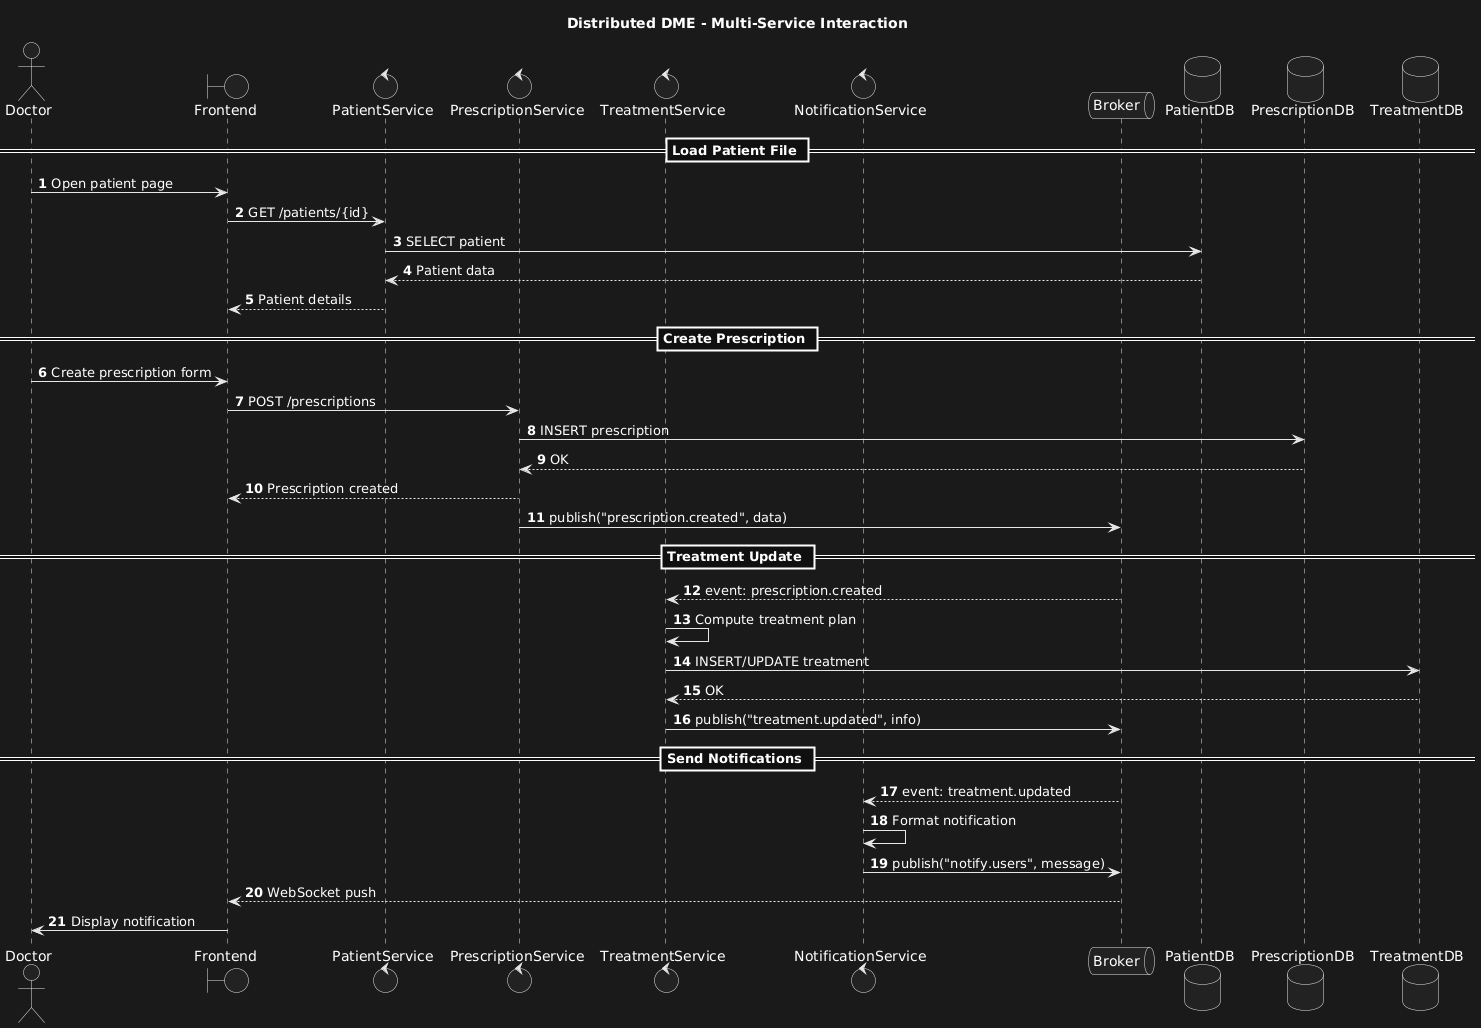

The diagram above was rendered by PlantUML. Its source (embedded in the PNG):
@startuml
autonumber
title Distributed DME - Multi-Service Interaction

actor Doctor as User
boundary Frontend
control PatientService
control PrescriptionService
control TreatmentService
control NotificationService
queue Broker
database PatientDB
database PrescriptionDB
database TreatmentDB

' ===================================================
' 1. Doctor opens patient file
' ===================================================

== Load Patient File ==

User -> Frontend : Open patient page
Frontend -> PatientService : GET /patients/{id}
PatientService -> PatientDB : SELECT patient
PatientDB --> PatientService : Patient data
PatientService --> Frontend : Patient details

' ===================================================
' 2. Doctor creates prescription
' ===================================================

== Create Prescription ==

User -> Frontend : Create prescription form
Frontend -> PrescriptionService : POST /prescriptions
PrescriptionService -> PrescriptionDB : INSERT prescription
PrescriptionDB --> PrescriptionService : OK
PrescriptionService --> Frontend : Prescription created

' Publish event for async processing
PrescriptionService -> Broker : publish("prescription.created", data)

' ===================================================
' 3. Treatment Service reacts to prescription
' ===================================================

== Treatment Update ==

Broker --> TreatmentService : event: prescription.created
TreatmentService -> TreatmentService : Compute treatment plan
TreatmentService -> TreatmentDB : INSERT/UPDATE treatment
TreatmentDB --> TreatmentService : OK

' Publish event to notify doctor, pharmacy, nurse…
TreatmentService -> Broker : publish("treatment.updated", info)

' ===================================================
' 4. Notification Service pushes updates
' ===================================================

== Send Notifications ==

Broker --> NotificationService : event: treatment.updated
NotificationService -> NotificationService : Format notification

' Send to connected clients (WebSocket / Push)
NotificationService -> Broker : publish("notify.users", message)

Broker --> Frontend : WebSocket push
Frontend -> User : Display notification
@enduml